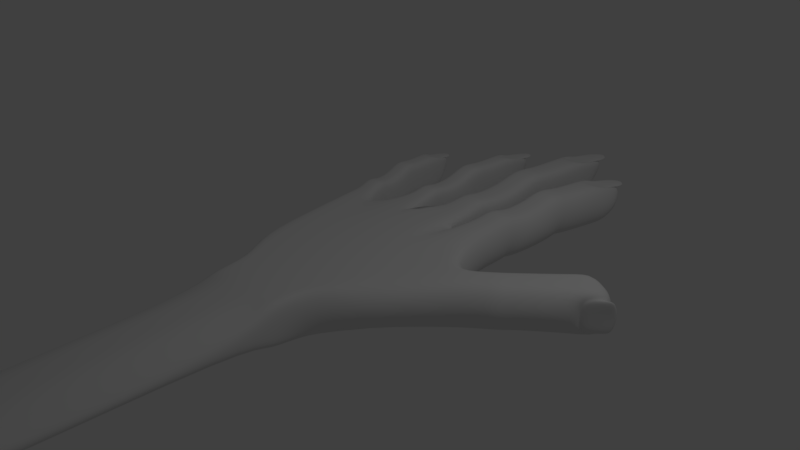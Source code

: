 # Source: mao.blend  (saved by Blender 2.79.0; exported with 4.5.12 LTS)
import bpy
from mathutils import Matrix  # noqa: F401  (used for matrix-valued properties, if any)

bpy.ops.wm.read_factory_settings(use_empty=True)
scene = bpy.context.scene
scene.name = 'Scene'

# ---- collections
col_collection_1 = bpy.data.collections.new('Collection 1'); scene.collection.children.link(col_collection_1)
col_collection_20 = bpy.data.collections.new('Collection 20'); scene.collection.children.link(col_collection_20)
col_collection_20.hide_render = True
col_collection_20.hide_viewport = True

# ---- materials (node trees are filled in below, after node groups)
mat_material = bpy.data.materials.new('Material')
mat_material.alpha_threshold = 0.0
mat_material.use_transparent_shadow = False
mat_material.roughness = 0.5
mat_material.line_color = (0.0, 0.0, 0.0, 1.0)

# ---- material node trees

# ---- world
world_world = bpy.data.worlds.new('World'); scene.world = world_world
world_world.color = (0.05088, 0.05088, 0.05088)
world_world.use_sun_shadow = False
world_world.sun_shadow_jitter_overblur = 0.0
world_world.cycles.sampling_method = 'MANUAL'

# ---- cameras
cam_camera = bpy.data.cameras.new('Camera')
cam_camera.clip_end = 100.0
cam_camera.lens = 35.0
cam_camera.sensor_width = 32.0
cam_camera.sensor_height = 18.0
cam_camera.ortho_scale = 7.314
cam_camera.dof.focus_distance = 0.0
cam_camera.dof.aperture_fstop = 128.0

# ---- lights
light_lamp = bpy.data.lights.new('Lamp', 'POINT')
light_lamp.transmission_factor = 0.0
light_lamp.cutoff_distance = 30.0
light_lamp.energy = 100.0
light_lamp.shadow_buffer_clip_start = 1.001
light_lamp.shadow_soft_size = 0.1
light_lamp.shadow_maximum_resolution = 0.006
light_lamp.use_absolute_resolution = True

# ---- meshes
me_cube = bpy.data.meshes.new('Cube')
me_cube.from_pydata([(0.9655, 0.9492, -0.3044), (1.0, -1.0, -0.3044), (-1.0, -1.0, -0.3044), (-1.265, 0.7055, -0.2658), (0.9655, 0.9492, 0.3044), (1.0, -1.0, 0.3044), (-1.0, -1.0, 0.3044), (-1.265, 0.7055, 0.2756), (0.5136, 0.9023, -0.3044), (-0.8036, 0.6626, -0.2658), (0.5, -1.0, -0.3044), (-5.96e-08, -1.0, -0.3044), (-0.5, -1.0, -0.3044), (0.5136, 0.9023, 0.3044), (-0.1774, 0.8233, 0.3044), (-0.8036, 0.6626, 0.2756), (0.5, -1.0, 0.3044), (-5.364e-07, -1.0, 0.3044), (-0.5, -1.0, 0.3044), (1.015, 1.511, -0.2425), (1.015, 1.511, 0.3663), (0.5919, 1.548, -0.2425), (0.5919, 1.548, 0.3663), (-1.265, 0.7055, 0.004906), (-1.0, -1.0, 0.0), (1.045, -1.162, 0.02081), (1.078, 0.9492, 0.0), (1.329, 0.07266, -0.2622), (1.648, -0.2927, -0.2622), (1.329, 0.07266, 0.3466), (1.648, -0.2927, 0.3466), (1.797, 0.4371, -0.25), (2.116, 0.07173, -0.25), (1.797, 0.4371, 0.3588), (2.116, 0.07173, 0.3588), (1.83, 0.4905, -0.2622), (2.255, 0.2561, -0.2622), (1.83, 0.4905, 0.3466), (2.255, 0.2561, 0.3466), (1.092, 2.396, -0.2482), (1.077, 2.22, 0.3239), (0.6693, 2.433, -0.2482), (0.6539, 2.257, 0.3239), (0.5873, 1.495, -0.286), (1.01, 1.458, -0.286), (0.9946, 1.282, 0.286), (0.5719, 1.319, 0.286), (1.021, 1.58, -0.286), (1.036, 1.756, 0.286), (0.6133, 1.793, 0.286), (0.5979, 1.617, -0.286), (1.098, 2.467, -0.2091), (1.098, 2.467, 0.3997), (0.6755, 2.504, -0.2091), (0.6755, 2.504, 0.3997), (1.108, 2.574, -0.2482), (1.123, 2.75, 0.3239), (0.6848, 2.611, -0.2482), (0.7002, 2.787, 0.3239), (1.168, 3.265, -0.3044), (1.103, 3.34, 0.2809), (0.7453, 3.302, -0.3044), (0.8224, 3.364, 0.2809), (1.059, 2.019, -0.286), (0.6363, 2.056, 0.286), (1.059, 2.019, 0.286), (0.6363, 2.056, -0.286), (1.186, 3.472, -0.3044), (1.135, 3.7, 0.1573), (0.7634, 3.509, -0.3044), (0.8538, 3.724, 0.1573), (0.5427, 0.9862, 0.0), (0.002005, 0.9595, 0.0), (1.127, 1.511, 0.06189), (0.5919, 1.548, 0.06189), (1.442, 0.07266, 0.04221), (1.693, -0.4544, 0.06302), (1.797, 0.4371, 0.05443), (2.161, -0.08996, 0.07524), (1.83, 0.4905, 0.04221), (2.3, 0.09442, 0.06302), (1.197, 2.308, 0.03786), (0.6616, 2.345, 0.03786), (0.5796, 1.407, 1.043e-06), (1.115, 1.37, 1.013e-06), (0.6056, 1.705, 1.103e-06), (1.141, 1.668, 1.132e-06), (1.211, 2.467, 0.09533), (0.6755, 2.504, 0.09533), (1.228, 2.662, 0.03786), (0.6925, 2.699, 0.03786), (1.281, 3.265, 1.937e-06), (0.7453, 3.302, 1.937e-06), (0.6363, 2.056, 1.103e-06), (1.172, 2.019, 1.103e-06), (1.324, 3.762, -0.08527), (0.7888, 3.799, -0.08527), (0.7541, 0.9677, -0.3044), (0.75, -1.0, -0.3044), (0.7541, 0.9677, 0.3044), (0.75, -1.0, 0.3044), (0.8033, 1.53, -0.2425), (0.8033, 1.53, 0.3663), (0.8807, 2.414, -0.2482), (0.8653, 2.238, 0.3239), (0.7832, 1.301, 0.286), (0.7986, 1.477, -0.286), (0.8247, 1.774, 0.286), (0.8093, 1.598, -0.286), (0.8869, 2.486, -0.2091), (0.8869, 2.486, 0.3997), (0.8962, 2.592, -0.2482), (0.9116, 2.768, 0.3239), (0.9567, 3.284, -0.3044), (0.9627, 3.352, 0.2809), (0.8477, 2.038, 0.286), (0.8477, 2.038, -0.286), (0.9889, 3.651, -0.3044), (0.9942, 3.712, 0.1573), (1.014, 3.941, -0.08527), (0.9567, 3.284, 0.3044), (0.7453, 3.302, 0.3044), (1.022, 4.026, 0.1338), (0.7962, 3.884, 0.1338), (1.168, 3.265, 0.3044), (1.219, 3.847, 0.1338), (0.9622, 3.346, 0.243), (0.9948, 3.718, 0.1952), (0.8218, 3.358, 0.243), (0.8544, 3.73, 0.1952), (1.102, 3.333, 0.243), (1.135, 3.706, 0.1952), (1.033, 4.153, 0.09145), (1.033, 4.16, 0.1293), (0.8784, 4.005, 0.09145), (1.159, 3.981, 0.09145), (0.879, 4.012, 0.1293), (1.16, 3.987, 0.1293), (1.719, 0.3858, 0.3504), (1.719, 0.3858, -0.2584), (1.938, -0.03939, -0.2584), (1.938, -0.03939, 0.3504), (1.983, -0.2011, 0.06683), (1.719, 0.3858, 0.04602), (2.392, 0.9952, -0.2372), (2.788, 0.7021, -0.1782), (2.392, 0.9952, 0.06723), (2.392, 0.9952, 0.3716), (2.788, 0.7021, 0.04221), (2.788, 0.7021, 0.2626), (2.595, 1.112, -0.1834), (3.057, 0.9162, 0.05188), (2.595, 1.165, 0.121), (2.595, 1.112, 0.4253), (3.023, 0.8573, -0.1782), (2.998, 0.8847, 0.2626), (2.792, 0.5045, 0.06302), (2.747, 0.6662, 0.3466), (2.747, 0.6662, -0.2622), (2.996, 1.033, 0.03962), (2.996, 0.9796, 0.344), (2.996, 0.9796, -0.2648), (1.0, -5.96e-08, -0.3044), (-1.162, 2.98e-07, -0.3044), (1.0, -5.364e-07, 0.3044), (-1.162, 1.192e-07, 0.3044), (0.5, -4.172e-07, 0.3044), (-1.49e-07, -1.788e-07, 0.3044), (-0.6055, 0.0, 0.3044), (0.5, 0.0, -0.3044), (5.96e-08, 1.192e-07, -0.3044), (-0.6055, 1.192e-07, -0.3044), (1.488, -0.11, -0.2622), (1.488, -0.11, 0.3466), (1.956, 0.2544, -0.25), (1.956, 0.2544, 0.3588), (2.042, 0.3733, -0.2622), (2.042, 0.3733, 0.3466), (-1.162, 1.788e-07, 0.0), (0.75, 0.0, -0.3044), (0.75, -4.768e-07, 0.3044), (1.829, 0.1732, 0.3504), (1.829, 0.1732, -0.2584), (2.588, 0.8489, -0.2622), (2.588, 0.8489, 0.3466), (2.866, 1.098, -0.2556), (2.866, 1.098, 0.3532), (2.866, 1.151, 0.04882), (-0.3835, 0.9556, -0.3044), (-0.25, -1.0, -0.3044), (-0.3835, 0.9556, 0.3044), (-0.25, -1.0, 0.3044), (-0.25, 1.192e-07, -0.3044), (-0.25, -8.941e-08, 0.3044), (0.25, -1.0, -0.3044), (0.2297, 0.9595, 0.3044), (0.25, -1.0, 0.3044), (0.25, 5.96e-08, -0.3044), (0.25, -2.98e-07, 0.3044), (-1.11, 0.7329, -0.2658), (-0.75, -1.0, -0.3044), (-1.11, 0.7329, 0.2756), (-0.75, -1.0, 0.3044), (-0.8646, 5.96e-08, 0.3044), (-0.8646, 2.086e-07, -0.3044), (0.4574, 1.648, -0.2425), (0.002005, 1.648, -0.2425), (0.4574, 0.9595, 0.0), (0.4574, 2.733, -0.2482), (0.4574, 2.517, 0.3239), (0.002005, 2.517, 0.3239), (0.002005, 1.583, -0.286), (0.4574, 1.583, -0.286), (0.002005, 1.368, 0.286), (0.4574, 1.733, -0.286), (0.4574, 1.948, 0.286), (0.002005, 1.948, 0.286), (0.4574, 2.82, -0.2091), (0.002005, 2.82, 0.3997), (0.4574, 2.951, -0.2482), (0.002005, 2.951, -0.2482), (0.4574, 3.798, -0.3044), (0.002005, 3.798, -0.3044), (0.4574, 2.271, -0.286), (0.002005, 2.271, 0.286), (0.4574, 4.052, -0.3044), (0.002005, 4.052, -0.3044), (0.002005, 1.648, 0.06189), (0.002005, 2.625, 0.03786), (0.4574, 1.476, 1.013e-06), (0.4574, 3.058, 0.03786), (0.002005, 3.058, 0.03786), (0.002005, 3.798, 1.937e-06), (0.002005, 2.271, 1.103e-06), (0.2297, 1.368, 0.286), (0.2297, 1.583, -0.286), (0.2297, 1.948, 0.286), (0.2297, 1.733, -0.286), (0.2297, 3.798, -0.3044), (0.2297, 2.271, -0.286), (0.002005, 3.798, 0.3044), (0.002005, 4.511, 0.1338), (0.2297, 4.331, 0.1952), (0.3809, 4.331, 0.1952), (0.2297, 4.872, 0.1293), (0.07853, 4.668, 0.09145), (0.3809, 4.668, 0.09145), (0.3809, 4.675, 0.1293), (-0.8036, 0.6626, 0.004906), (-0.1774, 0.8233, -0.3044), (-0.1774, 0.8233, 0.0), (0.2297, 0.9595, -0.3044), (0.4574, 1.648, 0.3663), (0.002005, 1.648, 0.3663), (0.002005, 2.733, -0.2482), (0.4574, 1.368, 0.286), (0.002005, 1.733, -0.286), (0.4574, 2.82, 0.3997), (0.002005, 2.82, -0.2091), (0.4574, 3.166, 0.3239), (0.002005, 3.166, 0.3239), (0.3809, 3.882, 0.2809), (0.07853, 3.882, 0.2809), (0.4574, 2.271, 0.286), (0.002005, 2.271, -0.286), (0.3809, 4.323, 0.1573), (0.07853, 4.323, 0.1573), (0.4574, 1.648, 0.06189), (0.4574, 2.625, 0.03786), (0.002005, 1.476, 1.043e-06), (0.002005, 1.84, 1.103e-06), (0.4574, 1.84, 1.132e-06), (0.4574, 2.82, 0.09533), (0.002005, 2.82, 0.09533), (0.4574, 3.798, 1.937e-06), (0.4574, 2.271, 1.103e-06), (0.4574, 4.407, -0.08527), (0.002005, 4.407, -0.08527), (0.2297, 1.648, -0.2425), (0.2297, 1.648, 0.3663), (0.2297, 2.733, -0.2482), (0.2297, 2.517, 0.3239), (0.2297, 2.82, -0.2091), (0.2297, 2.82, 0.3997), (0.2297, 2.951, -0.2482), (0.2297, 3.166, 0.3239), (0.2297, 3.882, 0.2809), (0.2297, 2.271, 0.286), (0.2297, 4.248, -0.3044), (0.2297, 4.323, 0.1573), (0.2297, 4.603, -0.08527), (0.2297, 3.798, 0.3044), (0.2297, 4.708, 0.1338), (0.4574, 3.798, 0.3044), (0.4574, 4.511, 0.1338), (0.2297, 3.874, 0.243), (0.07853, 3.874, 0.243), (0.07853, 4.331, 0.1952), (0.3809, 3.874, 0.243), (0.2297, 4.864, 0.09145), (0.07853, 4.675, 0.1293), (-1.027, 1.173, -0.2107), (-1.027, 1.173, 0.3306), (-1.338, 1.118, -0.2107), (-1.338, 1.118, 0.3306), (-1.142, 1.823, -0.2158), (-1.119, 1.693, 0.2929), (-1.452, 1.768, -0.2158), (-1.43, 1.639, 0.2929), (-1.331, 1.079, -0.2495), (-1.02, 1.134, -0.2495), (-0.9977, 1.005, 0.2593), (-1.308, 0.95, 0.2593), (-1.036, 1.223, -0.2495), (-1.059, 1.353, 0.2593), (-1.37, 1.298, 0.2593), (-1.347, 1.169, -0.2495), (-1.151, 1.875, -0.181), (-1.151, 1.875, 0.3604), (-1.462, 1.82, -0.181), (-1.462, 1.82, 0.3604), (-1.165, 1.953, -0.2158), (-1.188, 2.082, 0.2929), (-1.475, 1.898, -0.2158), (-1.498, 2.028, 0.2929), (-1.254, 2.461, -0.2658), (-1.315, 2.502, 0.2548), (-1.565, 2.406, -0.2658), (-1.522, 2.466, 0.2548), (-1.093, 1.546, -0.2495), (-1.404, 1.491, 0.2593), (-1.093, 1.546, 0.2593), (-1.404, 1.491, -0.2495), (-1.281, 2.613, -0.2658), (-1.362, 2.766, 0.1448), (-1.592, 2.558, -0.2658), (-1.568, 2.73, 0.1448), (-1.027, 1.173, 0.05995), (-1.338, 1.118, 0.05995), (-1.13, 1.758, 0.03857), (-1.441, 1.703, 0.03857), (-1.32, 1.015, 0.004907), (-1.009, 1.069, 0.004906), (-1.358, 1.233, 0.004907), (-1.048, 1.288, 0.004907), (-1.151, 1.875, 0.08968), (-1.462, 1.82, 0.08968), (-1.176, 2.018, 0.03857), (-1.487, 1.963, 0.03857), (-1.254, 2.461, 0.004907), (-1.565, 2.406, 0.004907), (-1.404, 1.491, 0.004907), (-1.093, 1.546, 0.004907), (-1.319, 2.826, -0.07093), (-1.629, 2.771, -0.07093), (-1.183, 1.145, -0.2107), (-1.183, 1.145, 0.3306), (-1.297, 1.795, -0.2158), (-1.274, 1.666, 0.2929), (-1.153, 0.9774, 0.2593), (-1.176, 1.107, -0.2495), (-1.214, 1.325, 0.2593), (-1.191, 1.196, -0.2495), (-1.306, 1.848, -0.181), (-1.306, 1.848, 0.3604), (-1.32, 1.926, -0.2158), (-1.343, 2.055, 0.2929), (-1.41, 2.434, -0.2658), (-1.419, 2.484, 0.2548), (-1.248, 1.519, 0.2593), (-1.248, 1.519, -0.2495), (-1.457, 2.703, -0.2658), (-1.465, 2.748, 0.1448), (-1.495, 2.916, -0.07093), (-1.41, 2.434, 0.2756), (-1.565, 2.406, 0.2756), (-1.506, 2.979, 0.1239), (-1.64, 2.834, 0.1239), (-1.254, 2.461, 0.2756), (-1.33, 2.888, 0.1239), (-1.418, 2.479, 0.2211), (-1.466, 2.753, 0.1785), (-1.521, 2.461, 0.2211), (-1.569, 2.735, 0.1785), (-1.315, 2.497, 0.2211), (-1.363, 2.771, 0.1785), (-1.522, 3.072, 0.08623), (-1.523, 3.077, 0.1199), (-1.605, 2.936, 0.08623), (-1.398, 2.973, 0.08623), (-1.605, 2.941, 0.1199), (-1.399, 2.977, 0.1199), (-0.2554, 1.513, -0.2425), (-0.2554, 1.513, 0.3663), (-0.5892, 1.478, -0.2425), (-0.5892, 1.478, 0.3663), (-0.3165, 2.363, -0.2482), (-0.3044, 2.194, 0.3239), (-0.6503, 2.328, -0.2482), (-0.6381, 2.159, 0.3239), (-0.5855, 1.427, -0.286), (-0.2518, 1.462, -0.286), (-0.2396, 1.293, 0.286), (-0.5733, 1.258, 0.286), (-0.2602, 1.579, -0.286), (-0.2723, 1.749, 0.286), (-0.6061, 1.713, 0.286), (-0.5939, 1.544, -0.286), (-0.3214, 2.432, -0.2091), (-0.3214, 2.432, 0.3997), (-0.6552, 2.396, -0.2091), (-0.6552, 2.396, 0.3997), (-0.3288, 2.534, -0.2482), (-0.341, 2.703, 0.3239), (-0.6625, 2.499, -0.2482), (-0.6747, 2.668, 0.3239), (-0.3766, 3.199, -0.3044), (-0.4374, 3.258, 0.2809), (-0.7103, 3.163, -0.3044), (-0.6589, 3.235, 0.2809), (-0.2905, 2.002, -0.286), (-0.6243, 1.966, 0.286), (-0.2905, 2.002, 0.286), (-0.6243, 1.966, -0.286), (-0.3908, 3.397, -0.3044), (-0.4622, 3.604, 0.1573), (-0.7246, 3.362, -0.3044), (-0.6838, 3.58, 0.1573), (-0.2554, 1.513, 0.06189), (-0.5892, 1.478, 0.06189), (-0.3104, 2.279, 0.03786), (-0.6442, 2.243, 0.03786), (-0.5794, 1.342, 1.043e-06), (-0.2457, 1.378, 1.013e-06), (-0.6, 1.628, 1.103e-06), (-0.2662, 1.664, 1.132e-06), (-0.3214, 2.432, 0.09533), (-0.6552, 2.396, 0.09533), (-0.3349, 2.619, 0.03786), (-0.6686, 2.583, 0.03786), (-0.3766, 3.199, 1.937e-06), (-0.7103, 3.163, 1.937e-06), (-0.6243, 1.966, 1.103e-06), (-0.2905, 2.002, 1.103e-06), (-0.4108, 3.675, -0.08527), (-0.7446, 3.64, -0.08527), (-0.4223, 1.495, -0.2425), (-0.4223, 1.495, 0.3663), (-0.4834, 2.346, -0.2482), (-0.4712, 2.176, 0.3239), (-0.4065, 1.276, 0.286), (-0.4186, 1.445, -0.286), (-0.4392, 1.731, 0.286), (-0.427, 1.562, -0.286), (-0.4883, 2.414, -0.2091), (-0.4883, 2.414, 0.3997), (-0.4957, 2.516, -0.2482), (-0.5078, 2.686, 0.3239), (-0.5434, 3.181, -0.3044), (-0.5481, 3.246, 0.2809), (-0.4574, 1.984, 0.286), (-0.4574, 1.984, -0.286), (-0.5688, 3.534, -0.3044), (-0.573, 3.592, 0.1573), (-0.5888, 3.812, -0.08527), (-0.5434, 3.181, 0.3044), (-0.7103, 3.163, 0.3044), (-0.5947, 3.894, 0.1338), (-0.7505, 3.722, 0.1338), (-0.3766, 3.199, 0.3044), (-0.4167, 3.758, 0.1338), (-0.5477, 3.24, 0.243), (-0.5734, 3.598, 0.1952), (-0.6585, 3.228, 0.243), (-0.6842, 3.586, 0.1952), (-0.4369, 3.252, 0.243), (-0.4626, 3.61, 0.1952), (-0.6035, 4.016, 0.09145), (-0.6039, 4.023, 0.1293), (-0.7032, 3.85, 0.09145), (-0.4816, 3.874, 0.09145), (-0.7036, 3.857, 0.1293), (-0.4821, 3.88, 0.1293), (3.032, 0.9436, 0.05191), (3.023, 0.8573, 0.2625), (2.814, 0.6747, -0.1782), (2.814, 0.6747, 0.2625), (2.814, 0.6747, 0.04218), (2.998, 0.8847, -0.1782), (3.085, 0.915, 0.2636), (3.059, 0.9424, 0.2636), (3.085, 0.915, -0.1772), (3.059, 0.9424, -0.1771), (3.093, 1.001, 0.05292), (3.119, 0.9739, 0.05288), (-0.4465, -1.441, -0.3044), (-0.5953, -1.441, -0.3044), (0.6404, -1.603, 0.02081), (0.5953, -1.441, 0.3044), (-0.5953, -1.441, -1.538e-07), (-0.5953, -1.441, 0.3044), (-0.4465, -1.441, 0.3044), (0.4465, -1.441, -0.3044), (0.2977, -1.441, -0.3044), (0.1488, -1.441, -0.3044), (-2.701e-07, -1.441, -0.3044), (-0.1488, -1.441, -0.3044), (-0.2977, -1.441, -0.3044), (0.4465, -1.441, 0.3044), (0.2977, -1.441, 0.3044), (0.1488, -1.441, 0.3044), (-5.54e-07, -1.441, 0.3044), (-0.1488, -1.441, 0.3044), (-0.2977, -1.441, 0.3044), (-0.4465, -2.249, 0.1749), (-0.5953, -2.249, 0.07779), (-0.6314, -2.249, -3.121e-07), (0.5953, -1.441, -0.3044), (0.5953, -2.249, 0.06486), (0.6314, -2.249, -3.121e-07), (-0.5953, -2.249, -0.07779), (-0.4465, -2.249, -0.1749), (-0.4465, -1.997, -0.3044), (-0.5953, -1.997, -0.3044), (0.5953, -1.997, -2.627e-07), (0.5953, -1.997, 0.3044), (-0.5953, -1.997, -2.627e-07), (-0.5953, -1.997, 0.3044), (-0.4465, -1.997, 0.3044), (0.4465, -1.997, -0.3044), (0.2977, -1.997, -0.3044), (0.1488, -1.997, -0.3044), (-4.372e-07, -1.997, -0.3044), (-0.1488, -1.993, -0.313), (-0.2977, -1.997, -0.3044), (0.4465, -1.997, 0.3044), (0.2977, -1.997, 0.3044), (0.1488, -1.997, 0.3044), (-7.211e-07, -1.997, 0.3044), (-0.1488, -1.997, 0.3044), (-0.2977, -1.997, 0.3044), (0.5953, -1.997, -0.3044), (0.4465, -2.249, -0.1727), (0.2977, -2.249, -0.2524), (0.1488, -2.249, -0.274), (-5.297e-07, -2.249, -0.2684), (-0.1488, -2.249, -0.257), (-0.2977, -2.249, -0.2431), (0.4465, -2.249, 0.1727), (0.2977, -2.249, 0.2524), (0.1488, -2.249, 0.274), (-7.8e-07, -2.249, 0.2684), (-0.1488, -2.253, 0.2656), (-0.2977, -2.249, 0.2431), (0.5953, -2.249, -0.06486), (0.6316, -5.554, -0.003054), (0.5955, -5.554, 0.06181), (-0.4464, -5.554, -0.1779), (-0.5952, -5.554, -0.08084), (-0.6313, -5.554, -0.003054), (-0.5952, -5.554, 0.07473), (-0.4464, -5.554, 0.1718), (0.4466, -5.554, -0.1757), (0.2978, -5.554, -0.2554), (0.149, -5.554, -0.277), (0.0001305, -5.554, -0.2714), (-0.1487, -5.554, -0.26), (-0.2975, -5.554, -0.2462), (0.4466, -5.554, 0.1696), (0.2978, -5.554, 0.2493), (0.149, -5.554, 0.2709), (0.0001303, -5.554, 0.2653), (-0.1487, -5.558, 0.2625), (-0.2975, -5.554, 0.2401), (0.2978, -5.554, -0.003054), (0.0001304, -5.554, -0.003054), (-0.2975, -5.554, -0.003054), (0.5955, -5.554, -0.06792), (-0.1487, -5.554, -0.003054), (0.149, -5.554, -0.003054), (0.4466, -5.554, -0.003054), (-0.4464, -5.554, -0.003054)], [], [(204, 200, 2, 163), (203, 165, 6, 202), (164, 5, 30, 173), (189, 11, 505, 506), (178, 165, 7, 23), (106, 43, 21, 101), (124, 91, 95, 125), (10, 98, 502, 503), (196, 17, 511, 510), (16, 196, 510, 509), (180, 166, 16, 100), (198, 167, 17, 196), (193, 168, 18, 191), (179, 98, 10, 169), (197, 194, 11, 170), (192, 189, 12, 171), (94, 63, 39, 81), (84, 44, 19, 73), (83, 46, 22, 74), (105, 45, 20, 102), (48, 86, 94, 65), (122, 119, 96, 123), (143, 138, 33, 77), (25, 1, 28, 76), (26, 4, 29, 75), (162, 0, 27, 172), (78, 32, 36, 80), (142, 140, 32, 78), (182, 139, 31, 174), (181, 141, 34, 175), (79, 37, 147, 146), (174, 31, 35, 176), (175, 34, 38, 177), (77, 33, 37, 79), (104, 40, 52, 110), (93, 64, 42, 82), (116, 66, 41, 103), (115, 65, 40, 104), (99, 4, 45, 105), (71, 13, 46, 83), (26, 0, 44, 84), (97, 8, 43, 106), (102, 20, 48, 107), (101, 21, 50, 108), (74, 22, 49, 85), (73, 19, 47, 86), (110, 52, 56, 112), (81, 39, 51, 87), (82, 42, 54, 88), (103, 41, 53, 109), (89, 55, 59, 91), (87, 51, 55, 89), (88, 54, 58, 90), (109, 53, 57, 111), (92, 121, 123, 96), (90, 58, 121, 92), (111, 57, 61, 113), (112, 56, 124, 120), (107, 48, 65, 115), (108, 50, 66, 116), (85, 49, 64, 93), (86, 47, 63, 94), (119, 117, 69, 96), (113, 61, 69, 117), (60, 68, 131, 130), (91, 59, 67, 95), (50, 85, 93, 66), (57, 90, 92, 61), (61, 92, 96, 69), (53, 88, 90, 57), (52, 87, 89, 56), (56, 89, 91, 124), (41, 82, 88, 53), (40, 81, 87, 52), (20, 73, 86, 48), (21, 74, 85, 50), (4, 26, 84, 45), (8, 71, 83, 43), (66, 93, 82, 41), (31, 77, 79, 35), (177, 38, 157, 184), (141, 142, 78, 34), (34, 78, 80, 38), (0, 26, 75, 27), (5, 25, 76, 30), (139, 143, 77, 31), (43, 83, 74, 21), (45, 84, 73, 20), (65, 94, 81, 40), (6, 24, 499, 500), (100, 16, 509, 508), (24, 2, 496, 499), (163, 178, 23, 3), (194, 10, 503, 504), (25, 5, 498, 497), (129, 127, 133, 136), (59, 113, 117, 67), (95, 67, 117, 119), (47, 108, 116, 63), (49, 107, 115, 64), (58, 112, 120, 121), (55, 111, 113, 59), (51, 109, 111, 55), (39, 103, 109, 51), (54, 110, 112, 58), (19, 101, 108, 47), (22, 102, 107, 49), (0, 97, 106, 44), (13, 99, 105, 46), (64, 115, 104, 42), (63, 116, 103, 39), (42, 104, 110, 54), (125, 95, 119, 122), (46, 105, 102, 22), (162, 1, 98, 179), (164, 180, 100, 5), (18, 202, 501, 513), (44, 106, 101, 19), (114, 62, 121, 120), (70, 118, 122, 123), (62, 70, 123, 121), (68, 60, 124, 125), (60, 114, 120, 124), (118, 68, 125, 122), (126, 130, 131, 127), (128, 126, 127, 129), (68, 118, 132, 135), (114, 60, 130, 126), (70, 62, 128, 129), (62, 114, 126, 128), (135, 132, 133, 137), (132, 134, 136, 133), (118, 70, 134, 132), (70, 129, 136, 134), (131, 68, 135, 137), (127, 131, 137, 133), (27, 75, 143, 139), (30, 76, 142, 141), (173, 30, 141, 181), (172, 27, 139, 182), (76, 28, 140, 142), (75, 29, 138, 143), (149, 148, 487, 486), (183, 144, 150, 185), (80, 36, 158, 156), (38, 80, 156, 157), (176, 35, 144, 183), (35, 79, 146, 144), (187, 186, 160, 159), (185, 187, 159, 161), (184, 157, 160, 186), (146, 147, 153, 152), (144, 146, 152, 150), (155, 484, 489, 490), (148, 149, 157, 156), (145, 148, 156, 158), (155, 483, 159, 160), (483, 488, 161, 159), (488, 145, 158, 161), (149, 155, 160, 157), (147, 184, 186, 153), (150, 152, 187, 185), (152, 153, 186, 187), (36, 176, 183, 158), (158, 183, 185, 161), (28, 172, 182, 140), (29, 173, 181, 138), (4, 99, 180, 164), (0, 162, 179, 97), (2, 24, 178, 163), (37, 177, 184, 147), (33, 175, 177, 37), (32, 174, 176, 36), (138, 181, 175, 33), (140, 182, 174, 32), (1, 162, 172, 28), (188, 192, 171, 9), (251, 197, 170, 249), (97, 179, 169, 8), (190, 15, 168, 193), (195, 14, 167, 198), (99, 13, 166, 180), (24, 6, 165, 178), (4, 164, 173, 29), (201, 7, 165, 203), (199, 204, 163, 3), (14, 190, 193, 167), (249, 170, 192, 188), (2, 200, 495, 496), (170, 11, 189, 192), (167, 193, 191, 17), (202, 6, 500, 501), (13, 195, 198, 166), (8, 169, 197, 251), (5, 100, 508, 498), (169, 10, 194, 197), (166, 198, 196, 16), (1, 25, 497, 517), (9, 171, 204, 199), (15, 201, 203, 168), (17, 191, 512, 511), (200, 12, 507, 495), (168, 203, 202, 18), (171, 12, 200, 204), (235, 211, 206, 278), (275, 223, 208, 268), (229, 212, 205, 267), (269, 213, 253, 227), (234, 255, 252, 279), (215, 271, 275, 263), (292, 290, 277, 241), (281, 209, 257, 283), (233, 224, 210, 228), (239, 264, 254, 280), (287, 263, 209, 281), (195, 13, 255, 234), (72, 14, 213, 269), (207, 8, 212, 229), (251, 249, 211, 235), (279, 252, 215, 236), (278, 206, 256, 237), (227, 253, 216, 270), (267, 205, 214, 271), (268, 208, 217, 272), (228, 210, 218, 273), (230, 219, 221, 274), (272, 217, 219, 230), (273, 218, 260, 231), (282, 258, 220, 284), (232, 240, 241, 277), (231, 260, 240, 232), (284, 220, 222, 238), (236, 215, 263, 287), (237, 256, 264, 239), (270, 216, 224, 233), (271, 214, 223, 275), (290, 288, 226, 277), (238, 222, 226, 288), (261, 265, 243, 298), (274, 221, 225, 276), (256, 270, 233, 264), (220, 231, 232, 222), (222, 232, 277, 226), (258, 273, 231, 220), (257, 272, 230, 259), (259, 230, 274, 293), (254, 228, 273, 258), (209, 268, 272, 257), (252, 267, 271, 215), (206, 227, 270, 256), (13, 207, 229, 255), (249, 72, 269, 211), (264, 233, 228, 254), (211, 269, 227, 206), (255, 229, 267, 252), (263, 275, 268, 209), (297, 242, 244, 300), (221, 238, 288, 225), (276, 225, 288, 290), (214, 237, 239, 223), (216, 236, 287, 224), (260, 285, 291, 240), (219, 284, 238, 221), (217, 282, 284, 219), (208, 280, 282, 217), (218, 283, 285, 260), (205, 278, 237, 214), (253, 279, 236, 216), (8, 251, 235, 212), (14, 195, 234, 213), (224, 287, 281, 210), (223, 239, 280, 208), (210, 281, 283, 218), (213, 234, 279, 253), (212, 235, 278, 205), (286, 262, 240, 291), (266, 289, 292, 241), (262, 266, 241, 240), (295, 298, 243, 242), (296, 295, 242, 297), (265, 289, 299, 246), (246, 299, 244, 247), (299, 245, 300, 244), (289, 266, 245, 299), (266, 297, 300, 245), (243, 265, 246, 247), (242, 243, 247, 244), (293, 274, 276, 294), (250, 14, 213, 269), (283, 257, 259, 285), (280, 254, 258, 282), (285, 259, 293, 291), (249, 250, 269, 211), (294, 276, 290, 292), (265, 261, 293, 294), (261, 286, 291, 293), (289, 265, 294, 292), (286, 261, 298, 295), (266, 262, 296, 297), (262, 286, 295, 296), (360, 309, 303, 355), (378, 349, 353, 379), (352, 329, 305, 339), (342, 310, 301, 337), (341, 312, 304, 338), (359, 311, 302, 356), (314, 344, 352, 331), (376, 373, 354, 377), (358, 306, 318, 364), (351, 330, 308, 340), (370, 332, 307, 357), (369, 331, 306, 358), (201, 15, 311, 359), (23, 7, 312, 341), (199, 3, 309, 360), (356, 302, 314, 361), (355, 303, 316, 362), (338, 304, 315, 343), (337, 301, 313, 344), (364, 318, 322, 366), (339, 305, 317, 345), (340, 308, 320, 346), (357, 307, 319, 363), (347, 321, 325, 349), (345, 317, 321, 347), (346, 320, 324, 348), (363, 319, 323, 365), (350, 375, 377, 354), (348, 324, 375, 350), (365, 323, 327, 367), (366, 322, 378, 374), (361, 314, 331, 369), (362, 316, 332, 370), (343, 315, 330, 351), (344, 313, 329, 352), (373, 371, 335, 354), (367, 327, 335, 371), (326, 334, 385, 384), (349, 325, 333, 353), (316, 343, 351, 332), (323, 348, 350, 327), (327, 350, 354, 335), (319, 346, 348, 323), (318, 345, 347, 322), (322, 347, 349, 378), (307, 340, 346, 319), (306, 339, 345, 318), (302, 337, 344, 314), (303, 338, 343, 316), (3, 23, 341, 309), (332, 351, 340, 307), (309, 341, 338, 303), (311, 342, 337, 302), (331, 352, 339, 306), (383, 381, 387, 390), (325, 367, 371, 333), (353, 333, 371, 373), (313, 362, 370, 329), (315, 361, 369, 330), (324, 366, 374, 375), (321, 365, 367, 325), (317, 363, 365, 321), (305, 357, 363, 317), (320, 364, 366, 324), (301, 355, 362, 313), (304, 356, 361, 315), (9, 199, 360, 310), (7, 201, 359, 312), (330, 369, 358, 308), (329, 370, 357, 305), (308, 358, 364, 320), (379, 353, 373, 376), (312, 359, 356, 304), (310, 360, 355, 301), (368, 328, 375, 374), (336, 372, 376, 377), (328, 336, 377, 375), (334, 326, 378, 379), (326, 368, 374, 378), (372, 334, 379, 376), (380, 384, 385, 381), (382, 380, 381, 383), (334, 372, 386, 389), (368, 326, 384, 380), (336, 328, 382, 383), (328, 368, 380, 382), (389, 386, 387, 391), (386, 388, 390, 387), (372, 336, 388, 386), (336, 383, 390, 388), (385, 334, 389, 391), (381, 385, 391, 387), (342, 248, 9, 310), (311, 15, 248, 342), (451, 400, 394, 446), (469, 440, 444, 470), (443, 420, 396, 430), (433, 401, 392, 428), (432, 403, 395, 429), (450, 402, 393, 447), (405, 435, 443, 422), (467, 464, 445, 468), (449, 397, 409, 455), (442, 421, 399, 431), (461, 423, 398, 448), (460, 422, 397, 449), (190, 14, 402, 450), (248, 15, 403, 432), (188, 9, 400, 451), (447, 393, 405, 452), (446, 394, 407, 453), (429, 395, 406, 434), (428, 392, 404, 435), (455, 409, 413, 457), (430, 396, 408, 436), (431, 399, 411, 437), (448, 398, 410, 454), (438, 412, 416, 440), (436, 408, 412, 438), (437, 411, 415, 439), (454, 410, 414, 456), (441, 466, 468, 445), (439, 415, 466, 441), (456, 414, 418, 458), (457, 413, 469, 465), (452, 405, 422, 460), (453, 407, 423, 461), (434, 406, 421, 442), (435, 404, 420, 443), (464, 462, 426, 445), (458, 418, 426, 462), (417, 425, 476, 475), (440, 416, 424, 444), (407, 434, 442, 423), (414, 439, 441, 418), (418, 441, 445, 426), (410, 437, 439, 414), (409, 436, 438, 413), (413, 438, 440, 469), (398, 431, 437, 410), (397, 430, 436, 409), (393, 428, 435, 405), (394, 429, 434, 407), (9, 248, 432, 400), (423, 442, 431, 398), (400, 432, 429, 394), (402, 433, 428, 393), (422, 443, 430, 397), (474, 472, 478, 481), (416, 458, 462, 424), (444, 424, 462, 464), (404, 453, 461, 420), (406, 452, 460, 421), (415, 457, 465, 466), (412, 456, 458, 416), (408, 454, 456, 412), (396, 448, 454, 408), (411, 455, 457, 415), (392, 446, 453, 404), (395, 447, 452, 406), (249, 188, 451, 401), (15, 190, 450, 403), (421, 460, 449, 399), (420, 461, 448, 396), (399, 449, 455, 411), (470, 444, 464, 467), (403, 450, 447, 395), (401, 451, 446, 392), (459, 419, 466, 465), (427, 463, 467, 468), (419, 427, 468, 466), (425, 417, 469, 470), (417, 459, 465, 469), (463, 425, 470, 467), (471, 475, 476, 472), (473, 471, 472, 474), (425, 463, 477, 480), (459, 417, 475, 471), (427, 419, 473, 474), (419, 459, 471, 473), (480, 477, 478, 482), (477, 479, 481, 478), (463, 427, 479, 477), (427, 474, 481, 479), (476, 425, 480, 482), (472, 476, 482, 478), (433, 250, 249, 401), (402, 14, 250, 433), (145, 488, 154, 485), (488, 483, 493, 492), (148, 145, 485, 487), (155, 149, 486, 484), (486, 487, 151, 484), (487, 485, 154, 151), (493, 490, 489, 494), (492, 493, 494, 491), (484, 151, 494, 489), (154, 488, 492, 491), (483, 155, 490, 493), (151, 154, 491, 494), (498, 508, 535, 525), (510, 511, 538, 537), (517, 497, 524, 541), (496, 495, 522, 523), (495, 507, 534, 522), (502, 517, 541, 529), (508, 509, 536, 535), (499, 496, 523, 526), (507, 506, 533, 534), (511, 512, 539, 538), (505, 504, 531, 532), (506, 505, 532, 533), (503, 502, 529, 530), (509, 510, 537, 536), (501, 500, 527, 528), (504, 503, 530, 531), (191, 18, 513, 512), (11, 194, 504, 505), (98, 1, 517, 502), (12, 189, 506, 507), (527, 526, 516, 515), (539, 540, 553, 552), (524, 525, 518, 519), (540, 528, 514, 553), (525, 535, 548, 518), (537, 538, 551, 550), (541, 524, 519, 554), (523, 522, 521, 520), (522, 534, 547, 521), (529, 541, 554, 542), (535, 536, 549, 548), (526, 523, 520, 516), (534, 533, 546, 547), (538, 539, 552, 551), (532, 531, 544, 545), (533, 532, 545, 546), (513, 501, 528, 540), (497, 498, 525, 524), (512, 513, 540, 539), (500, 499, 526, 527), (552, 553, 573, 572), (553, 514, 561, 573), (518, 548, 568, 556), (550, 551, 571, 570), (554, 519, 555, 577), (521, 547, 567, 557), (542, 554, 577, 562), (548, 549, 569, 568), (516, 520, 558, 559), (547, 546, 566, 567), (551, 552, 572, 571), (545, 544, 564, 565), (520, 521, 557, 558), (546, 545, 565, 566), (543, 542, 562, 563), (519, 518, 556, 555), (531, 530, 543, 544), (528, 527, 515, 514), (536, 537, 550, 549), (530, 529, 542, 543), (581, 561, 560, 559), (580, 568, 569, 574), (579, 570, 571, 575), (578, 572, 573, 576), (566, 578, 576, 567), (564, 579, 575, 565), (562, 580, 574, 563), (557, 581, 559, 558), (577, 555, 580, 562), (555, 556, 568, 580), (565, 575, 578, 566), (575, 571, 572, 578), (563, 574, 579, 564), (574, 569, 570, 579), (567, 576, 581, 557), (576, 573, 561, 581), (515, 516, 559, 560), (544, 543, 563, 564), (514, 515, 560, 561), (549, 550, 570, 569)])
me_cube.polygons.foreach_set('use_smooth', [True] * 580)
me_cube.materials.append(mat_material)
me_cube.use_remesh_preserve_volume = False
me_cube.use_remesh_preserve_attributes = False
me_cube.use_mirror_vertex_groups = False
me_cube.update()
me_cube_002 = bpy.data.meshes.new('Cube.002')
me_cube_002.from_pydata([(0.9655, 0.9492, -0.3044), (1.0, -1.0, -0.3044), (-1.0, -1.0, -0.3044), (-1.265, 0.7055, -0.2658), (0.9655, 0.9492, 0.3044), (1.0, -1.0, 0.3044), (-1.0, -1.0, 0.3044), (-1.265, 0.7055, 0.2756), (0.5136, 0.9023, -0.3044), (-0.8036, 0.6626, -0.2658), (0.5, -1.0, -0.3044), (-5.96e-08, -1.0, -0.3044), (-0.5, -1.0, -0.3044), (0.5136, 0.9023, 0.3044), (-0.1774, 0.8233, 0.3044), (-0.8036, 0.6626, 0.2756), (0.5, -1.0, 0.3044), (-5.364e-07, -1.0, 0.3044), (-0.5, -1.0, 0.3044), (1.015, 1.511, -0.2425), (1.015, 1.511, 0.3663), (0.5919, 1.548, -0.2425), (0.5919, 1.548, 0.3663), (-1.265, 0.7055, 0.004906), (-1.0, -1.0, 0.0), (1.045, -1.162, 0.02081), (1.078, 0.9492, 0.0), (1.329, 0.07266, -0.2622), (1.648, -0.2927, -0.2622), (1.329, 0.07266, 0.3466), (1.648, -0.2927, 0.3466), (1.797, 0.4371, -0.25), (2.116, 0.07173, -0.25), (1.797, 0.4371, 0.3588), (2.116, 0.07173, 0.3588), (1.83, 0.4905, -0.2622), (2.255, 0.2561, -0.2622), (1.83, 0.4905, 0.3466), (2.255, 0.2561, 0.3466), (1.092, 2.396, -0.2482), (1.077, 2.22, 0.3239), (0.6693, 2.433, -0.2482), (0.6539, 2.257, 0.3239), (0.5873, 1.495, -0.286), (1.01, 1.458, -0.286), (0.9946, 1.282, 0.286), (0.5719, 1.319, 0.286), (1.021, 1.58, -0.286), (1.036, 1.756, 0.286), (0.6133, 1.793, 0.286), (0.5979, 1.617, -0.286), (1.098, 2.467, -0.2091), (1.098, 2.467, 0.3997), (0.6755, 2.504, -0.2091), (0.6755, 2.504, 0.3997), (1.108, 2.574, -0.2482), (1.123, 2.75, 0.3239), (0.6848, 2.611, -0.2482), (0.7002, 2.787, 0.3239), (1.168, 3.265, -0.3044), (1.103, 3.34, 0.2809), (0.7453, 3.302, -0.3044), (0.8224, 3.364, 0.2809), (1.059, 2.019, -0.286), (0.6363, 2.056, 0.286), (1.059, 2.019, 0.286), (0.6363, 2.056, -0.286), (1.186, 3.472, -0.3044), (1.135, 3.7, 0.1573), (0.7634, 3.509, -0.3044), (0.8538, 3.724, 0.1573), (0.5427, 0.9862, 0.0), (0.002005, 0.9595, 0.0), (1.127, 1.511, 0.06189), (0.5919, 1.548, 0.06189), (1.442, 0.07266, 0.04221), (1.693, -0.4544, 0.06302), (1.797, 0.4371, 0.05443), (2.161, -0.08996, 0.07524), (1.83, 0.4905, 0.04221), (2.3, 0.09442, 0.06302), (1.197, 2.308, 0.03786), (0.6616, 2.345, 0.03786), (0.5796, 1.407, 1.043e-06), (1.115, 1.37, 1.013e-06), (0.6056, 1.705, 1.103e-06), (1.141, 1.668, 1.132e-06), (1.211, 2.467, 0.09533), (0.6755, 2.504, 0.09533), (1.228, 2.662, 0.03786), (0.6925, 2.699, 0.03786), (1.281, 3.265, 1.937e-06), (0.7453, 3.302, 1.937e-06), (0.6363, 2.056, 1.103e-06), (1.172, 2.019, 1.103e-06), (1.324, 3.762, -0.08527), (0.7888, 3.799, -0.08527), (0.7541, 0.9677, -0.3044), (0.75, -1.0, -0.3044), (0.7541, 0.9677, 0.3044), (0.75, -1.0, 0.3044), (0.8033, 1.53, -0.2425), (0.8033, 1.53, 0.3663), (0.8807, 2.414, -0.2482), (0.8653, 2.238, 0.3239), (0.7832, 1.301, 0.286), (0.7986, 1.477, -0.286), (0.8247, 1.774, 0.286), (0.8093, 1.598, -0.286), (0.8869, 2.486, -0.2091), (0.8869, 2.486, 0.3997), (0.8962, 2.592, -0.2482), (0.9116, 2.768, 0.3239), (0.9567, 3.284, -0.3044), (0.9627, 3.352, 0.2809), (0.8477, 2.038, 0.286), (0.8477, 2.038, -0.286), (0.9889, 3.651, -0.3044), (0.9942, 3.712, 0.1573), (1.014, 3.941, -0.08527), (0.9567, 3.284, 0.3044), (0.7453, 3.302, 0.3044), (1.022, 4.026, 0.1338), (0.7962, 3.884, 0.1338), (1.168, 3.265, 0.3044), (1.219, 3.847, 0.1338), (0.9622, 3.346, 0.243), (0.9948, 3.718, 0.1952), (0.8218, 3.358, 0.243), (0.8544, 3.73, 0.1952), (1.102, 3.333, 0.243), (1.135, 3.706, 0.1952), (1.033, 4.153, 0.09145), (1.033, 4.16, 0.1293), (0.8784, 4.005, 0.09145), (1.159, 3.981, 0.09145), (0.879, 4.012, 0.1293), (1.16, 3.987, 0.1293), (1.719, 0.3858, 0.3504), (1.719, 0.3858, -0.2584), (1.938, -0.03939, -0.2584), (1.938, -0.03939, 0.3504), (1.983, -0.2011, 0.06683), (1.719, 0.3858, 0.04602), (2.392, 0.9952, -0.2372), (2.788, 0.7021, -0.1782), (2.392, 0.9952, 0.06723), (2.392, 0.9952, 0.3716), (2.788, 0.7021, 0.04221), (2.788, 0.7021, 0.2626), (2.595, 1.112, -0.1834), (3.057, 0.9162, 0.05188), (2.595, 1.165, 0.121), (2.595, 1.112, 0.4253), (3.023, 0.8573, -0.1782), (2.998, 0.8847, 0.2626), (2.792, 0.5045, 0.06302), (2.747, 0.6662, 0.3466), (2.747, 0.6662, -0.2622), (2.996, 1.033, 0.03962), (2.996, 0.9796, 0.344), (2.996, 0.9796, -0.2648), (1.0, -5.96e-08, -0.3044), (-1.162, 2.98e-07, -0.3044), (1.0, -5.364e-07, 0.3044), (-1.162, 1.192e-07, 0.3044), (0.5, -4.172e-07, 0.3044), (-1.49e-07, -1.788e-07, 0.3044), (-0.6055, 0.0, 0.3044), (0.5, 0.0, -0.3044), (5.96e-08, 1.192e-07, -0.3044), (-0.6055, 1.192e-07, -0.3044), (1.488, -0.11, -0.2622), (1.488, -0.11, 0.3466), (1.956, 0.2544, -0.25), (1.956, 0.2544, 0.3588), (2.042, 0.3733, -0.2622), (2.042, 0.3733, 0.3466), (-1.162, 1.788e-07, 0.0), (0.75, 0.0, -0.3044), (0.75, -4.768e-07, 0.3044), (1.829, 0.1732, 0.3504), (1.829, 0.1732, -0.2584), (2.588, 0.8489, -0.2622), (2.588, 0.8489, 0.3466), (2.866, 1.098, -0.2556), (2.866, 1.098, 0.3532), (2.866, 1.151, 0.04882), (-0.3835, 0.9556, -0.3044), (-0.25, -1.0, -0.3044), (-0.3835, 0.9556, 0.3044), (-0.25, -1.0, 0.3044), (-0.25, 1.192e-07, -0.3044), (-0.25, -8.941e-08, 0.3044), (0.25, -1.0, -0.3044), (0.2297, 0.9595, 0.3044), (0.25, -1.0, 0.3044), (0.25, 5.96e-08, -0.3044), (0.25, -2.98e-07, 0.3044), (-1.11, 0.7329, -0.2658), (-0.75, -1.0, -0.3044), (-1.11, 0.7329, 0.2756), (-0.75, -1.0, 0.3044), (-0.8646, 5.96e-08, 0.3044), (-0.8646, 2.086e-07, -0.3044), (0.4574, 1.648, -0.2425), (0.002005, 1.648, -0.2425), (0.4574, 0.9595, 0.0), (0.4574, 2.733, -0.2482), (0.4574, 2.517, 0.3239), (0.002005, 2.517, 0.3239), (0.002005, 1.583, -0.286), (0.4574, 1.583, -0.286), (0.002005, 1.368, 0.286), (0.4574, 1.733, -0.286), (0.4574, 1.948, 0.286), (0.002005, 1.948, 0.286), (0.4574, 2.82, -0.2091), (0.002005, 2.82, 0.3997), (0.4574, 2.951, -0.2482), (0.002005, 2.951, -0.2482), (0.4574, 3.798, -0.3044), (0.002005, 3.798, -0.3044), (0.4574, 2.271, -0.286), (0.002005, 2.271, 0.286), (0.4574, 4.052, -0.3044), (0.002005, 4.052, -0.3044), (0.002005, 1.648, 0.06189), (0.002005, 2.625, 0.03786), (0.4574, 1.476, 1.013e-06), (0.4574, 3.058, 0.03786), (0.002005, 3.058, 0.03786), (0.002005, 3.798, 1.937e-06), (0.002005, 2.271, 1.103e-06), (0.2297, 1.368, 0.286), (0.2297, 1.583, -0.286), (0.2297, 1.948, 0.286), (0.2297, 1.733, -0.286), (0.2297, 3.798, -0.3044), (0.2297, 2.271, -0.286), (0.002005, 3.798, 0.3044), (0.002005, 4.511, 0.1338), (0.2297, 4.331, 0.1952), (0.3809, 4.331, 0.1952), (0.2297, 4.872, 0.1293), (0.07853, 4.668, 0.09145), (0.3809, 4.668, 0.09145), (0.3809, 4.675, 0.1293), (-0.8036, 0.6626, 0.004906), (-0.1774, 0.8233, -0.3044), (-0.1774, 0.8233, 0.0), (0.2297, 0.9595, -0.3044), (0.4574, 1.648, 0.3663), (0.002005, 1.648, 0.3663), (0.002005, 2.733, -0.2482), (0.4574, 1.368, 0.286), (0.002005, 1.733, -0.286), (0.4574, 2.82, 0.3997), (0.002005, 2.82, -0.2091), (0.4574, 3.166, 0.3239), (0.002005, 3.166, 0.3239), (0.3809, 3.882, 0.2809), (0.07853, 3.882, 0.2809), (0.4574, 2.271, 0.286), (0.002005, 2.271, -0.286), (0.3809, 4.323, 0.1573), (0.07853, 4.323, 0.1573), (0.4574, 1.648, 0.06189), (0.4574, 2.625, 0.03786), (0.002005, 1.476, 1.043e-06), (0.002005, 1.84, 1.103e-06), (0.4574, 1.84, 1.132e-06), (0.4574, 2.82, 0.09533), (0.002005, 2.82, 0.09533), (0.4574, 3.798, 1.937e-06), (0.4574, 2.271, 1.103e-06), (0.4574, 4.407, -0.08527), (0.002005, 4.407, -0.08527), (0.2297, 1.648, -0.2425), (0.2297, 1.648, 0.3663), (0.2297, 2.733, -0.2482), (0.2297, 2.517, 0.3239), (0.2297, 2.82, -0.2091), (0.2297, 2.82, 0.3997), (0.2297, 2.951, -0.2482), (0.2297, 3.166, 0.3239), (0.2297, 3.882, 0.2809), (0.2297, 2.271, 0.286), (0.2297, 4.248, -0.3044), (0.2297, 4.323, 0.1573), (0.2297, 4.603, -0.08527), (0.2297, 3.798, 0.3044), (0.2297, 4.708, 0.1338), (0.4574, 3.798, 0.3044), (0.4574, 4.511, 0.1338), (0.2297, 3.874, 0.243), (0.07853, 3.874, 0.243), (0.07853, 4.331, 0.1952), (0.3809, 3.874, 0.243), (0.2297, 4.864, 0.09145), (0.07853, 4.675, 0.1293), (-1.027, 1.173, -0.2107), (-1.027, 1.173, 0.3306), (-1.338, 1.118, -0.2107), (-1.338, 1.118, 0.3306), (-1.142, 1.823, -0.2158), (-1.119, 1.693, 0.2929), (-1.452, 1.768, -0.2158), (-1.43, 1.639, 0.2929), (-1.331, 1.079, -0.2495), (-1.02, 1.134, -0.2495), (-0.9977, 1.005, 0.2593), (-1.308, 0.95, 0.2593), (-1.036, 1.223, -0.2495), (-1.059, 1.353, 0.2593), (-1.37, 1.298, 0.2593), (-1.347, 1.169, -0.2495), (-1.151, 1.875, -0.181), (-1.151, 1.875, 0.3604), (-1.462, 1.82, -0.181), (-1.462, 1.82, 0.3604), (-1.165, 1.953, -0.2158), (-1.188, 2.082, 0.2929), (-1.475, 1.898, -0.2158), (-1.498, 2.028, 0.2929), (-1.254, 2.461, -0.2658), (-1.315, 2.502, 0.2548), (-1.565, 2.406, -0.2658), (-1.522, 2.466, 0.2548), (-1.093, 1.546, -0.2495), (-1.404, 1.491, 0.2593), (-1.093, 1.546, 0.2593), (-1.404, 1.491, -0.2495), (-1.281, 2.613, -0.2658), (-1.362, 2.766, 0.1448), (-1.592, 2.558, -0.2658), (-1.568, 2.73, 0.1448), (-1.027, 1.173, 0.05995), (-1.338, 1.118, 0.05995), (-1.13, 1.758, 0.03857), (-1.441, 1.703, 0.03857), (-1.32, 1.015, 0.004907), (-1.009, 1.069, 0.004906), (-1.358, 1.233, 0.004907), (-1.048, 1.288, 0.004907), (-1.151, 1.875, 0.08968), (-1.462, 1.82, 0.08968), (-1.176, 2.018, 0.03857), (-1.487, 1.963, 0.03857), (-1.254, 2.461, 0.004907), (-1.565, 2.406, 0.004907), (-1.404, 1.491, 0.004907), (-1.093, 1.546, 0.004907), (-1.319, 2.826, -0.07093), (-1.629, 2.771, -0.07093), (-1.183, 1.145, -0.2107), (-1.183, 1.145, 0.3306), (-1.297, 1.795, -0.2158), (-1.274, 1.666, 0.2929), (-1.153, 0.9774, 0.2593), (-1.176, 1.107, -0.2495), (-1.214, 1.325, 0.2593), (-1.191, 1.196, -0.2495), (-1.306, 1.848, -0.181), (-1.306, 1.848, 0.3604), (-1.32, 1.926, -0.2158), (-1.343, 2.055, 0.2929), (-1.41, 2.434, -0.2658), (-1.419, 2.484, 0.2548), (-1.248, 1.519, 0.2593), (-1.248, 1.519, -0.2495), (-1.457, 2.703, -0.2658), (-1.465, 2.748, 0.1448), (-1.495, 2.916, -0.07093), (-1.41, 2.434, 0.2756), (-1.565, 2.406, 0.2756), (-1.506, 2.979, 0.1239), (-1.64, 2.834, 0.1239), (-1.254, 2.461, 0.2756), (-1.33, 2.888, 0.1239), (-1.418, 2.479, 0.2211), (-1.466, 2.753, 0.1785), (-1.521, 2.461, 0.2211), (-1.569, 2.735, 0.1785), (-1.315, 2.497, 0.2211), (-1.363, 2.771, 0.1785), (-1.522, 3.072, 0.08623), (-1.523, 3.077, 0.1199), (-1.605, 2.936, 0.08623), (-1.398, 2.973, 0.08623), (-1.605, 2.941, 0.1199), (-1.399, 2.977, 0.1199), (-0.2554, 1.513, -0.2425), (-0.2554, 1.513, 0.3663), (-0.5892, 1.478, -0.2425), (-0.5892, 1.478, 0.3663), (-0.3165, 2.363, -0.2482), (-0.3044, 2.194, 0.3239), (-0.6503, 2.328, -0.2482), (-0.6381, 2.159, 0.3239), (-0.5855, 1.427, -0.286), (-0.2518, 1.462, -0.286), (-0.2396, 1.293, 0.286), (-0.5733, 1.258, 0.286), (-0.2602, 1.579, -0.286), (-0.2723, 1.749, 0.286), (-0.6061, 1.713, 0.286), (-0.5939, 1.544, -0.286), (-0.3214, 2.432, -0.2091), (-0.3214, 2.432, 0.3997), (-0.6552, 2.396, -0.2091), (-0.6552, 2.396, 0.3997), (-0.3288, 2.534, -0.2482), (-0.341, 2.703, 0.3239), (-0.6625, 2.499, -0.2482), (-0.6747, 2.668, 0.3239), (-0.3766, 3.199, -0.3044), (-0.4374, 3.258, 0.2809), (-0.7103, 3.163, -0.3044), (-0.6589, 3.235, 0.2809), (-0.2905, 2.002, -0.286), (-0.6243, 1.966, 0.286), (-0.2905, 2.002, 0.286), (-0.6243, 1.966, -0.286), (-0.3908, 3.397, -0.3044), (-0.4622, 3.604, 0.1573), (-0.7246, 3.362, -0.3044), (-0.6838, 3.58, 0.1573), (-0.2554, 1.513, 0.06189), (-0.5892, 1.478, 0.06189), (-0.3104, 2.279, 0.03786), (-0.6442, 2.243, 0.03786), (-0.5794, 1.342, 1.043e-06), (-0.2457, 1.378, 1.013e-06), (-0.6, 1.628, 1.103e-06), (-0.2662, 1.664, 1.132e-06), (-0.3214, 2.432, 0.09533), (-0.6552, 2.396, 0.09533), (-0.3349, 2.619, 0.03786), (-0.6686, 2.583, 0.03786), (-0.3766, 3.199, 1.937e-06), (-0.7103, 3.163, 1.937e-06), (-0.6243, 1.966, 1.103e-06), (-0.2905, 2.002, 1.103e-06), (-0.4108, 3.675, -0.08527), (-0.7446, 3.64, -0.08527), (-0.4223, 1.495, -0.2425), (-0.4223, 1.495, 0.3663), (-0.4834, 2.346, -0.2482), (-0.4712, 2.176, 0.3239), (-0.4065, 1.276, 0.286), (-0.4186, 1.445, -0.286), (-0.4392, 1.731, 0.286), (-0.427, 1.562, -0.286), (-0.4883, 2.414, -0.2091), (-0.4883, 2.414, 0.3997), (-0.4957, 2.516, -0.2482), (-0.5078, 2.686, 0.3239), (-0.5434, 3.181, -0.3044), (-0.5481, 3.246, 0.2809), (-0.4574, 1.984, 0.286), (-0.4574, 1.984, -0.286), (-0.5688, 3.534, -0.3044), (-0.573, 3.592, 0.1573), (-0.5888, 3.812, -0.08527), (-0.5434, 3.181, 0.3044), (-0.7103, 3.163, 0.3044), (-0.5947, 3.894, 0.1338), (-0.7505, 3.722, 0.1338), (-0.3766, 3.199, 0.3044), (-0.4167, 3.758, 0.1338), (-0.5477, 3.24, 0.243), (-0.5734, 3.598, 0.1952), (-0.6585, 3.228, 0.243), (-0.6842, 3.586, 0.1952), (-0.4369, 3.252, 0.243), (-0.4626, 3.61, 0.1952), (-0.6035, 4.016, 0.09145), (-0.6039, 4.023, 0.1293), (-0.7032, 3.85, 0.09145), (-0.4816, 3.874, 0.09145), (-0.7036, 3.857, 0.1293), (-0.4821, 3.88, 0.1293), (3.032, 0.9436, 0.05191), (3.023, 0.8573, 0.2625), (2.814, 0.6747, -0.1782), (2.814, 0.6747, 0.2625), (2.814, 0.6747, 0.04218), (2.998, 0.8847, -0.1782), (3.085, 0.915, 0.2636), (3.059, 0.9424, 0.2636), (3.085, 0.915, -0.1772), (3.059, 0.9424, -0.1771), (3.093, 1.001, 0.05292), (3.119, 0.9739, 0.05288), (-0.4465, -1.441, -0.3044), (-0.5953, -1.441, -0.3044), (0.6404, -1.603, 0.02081), (0.5953, -1.441, 0.3044), (-0.5953, -1.441, -1.538e-07), (-0.5953, -1.441, 0.3044), (-0.4465, -1.441, 0.3044), (0.4465, -1.441, -0.3044), (0.2977, -1.441, -0.3044), (0.1488, -1.441, -0.3044), (-2.701e-07, -1.441, -0.3044), (-0.1488, -1.441, -0.3044), (-0.2977, -1.441, -0.3044), (0.4465, -1.441, 0.3044), (0.2977, -1.441, 0.3044), (0.1488, -1.441, 0.3044), (-5.54e-07, -1.441, 0.3044), (-0.1488, -1.441, 0.3044), (-0.2977, -1.441, 0.3044), (-0.4465, -2.249, 0.1749), (-0.5953, -2.249, 0.07779), (-0.6314, -2.249, -3.121e-07), (0.5953, -1.441, -0.3044), (0.5953, -2.249, 0.06486), (0.6314, -2.249, -3.121e-07), (-0.5953, -2.249, -0.07779), (-0.4465, -2.249, -0.1749), (-0.4465, -1.997, -0.3044), (-0.5953, -1.997, -0.3044), (0.5953, -1.997, -2.627e-07), (0.5953, -1.997, 0.3044), (-0.5953, -1.997, -2.627e-07), (-0.5953, -1.997, 0.3044), (-0.4465, -1.997, 0.3044), (0.4465, -1.997, -0.3044), (0.2977, -1.997, -0.3044), (0.1488, -1.997, -0.3044), (-4.372e-07, -1.997, -0.3044), (-0.1488, -1.993, -0.313), (-0.2977, -1.997, -0.3044), (0.4465, -1.997, 0.3044), (0.2977, -1.997, 0.3044), (0.1488, -1.997, 0.3044), (-7.211e-07, -1.997, 0.3044), (-0.1488, -1.997, 0.3044), (-0.2977, -1.997, 0.3044), (0.5953, -1.997, -0.3044), (0.4465, -2.249, -0.1727), (0.2977, -2.249, -0.2524), (0.1488, -2.249, -0.274), (-5.297e-07, -2.249, -0.2684), (-0.1488, -2.249, -0.257), (-0.2977, -2.249, -0.2431), (0.4465, -2.249, 0.1727), (0.2977, -2.249, 0.2524), (0.1488, -2.249, 0.274), (-7.8e-07, -2.249, 0.2684), (-0.1488, -2.253, 0.2656), (-0.2977, -2.249, 0.2431), (0.5953, -2.249, -0.06486), (0.6316, -5.554, -0.003054), (0.5955, -5.554, 0.06181), (-0.4464, -5.554, -0.1779), (-0.5952, -5.554, -0.08084), (-0.6313, -5.554, -0.003054), (-0.5952, -5.554, 0.07473), (-0.4464, -5.554, 0.1718), (0.4466, -5.554, -0.1757), (0.2978, -5.554, -0.2554), (0.149, -5.554, -0.277), (0.0001305, -5.554, -0.2714), (-0.1487, -5.554, -0.26), (-0.2975, -5.554, -0.2462), (0.4466, -5.554, 0.1696), (0.2978, -5.554, 0.2493), (0.149, -5.554, 0.2709), (0.0001303, -5.554, 0.2653), (-0.1487, -5.558, 0.2625), (-0.2975, -5.554, 0.2401), (0.2978, -5.554, -0.003054), (0.0001304, -5.554, -0.003054), (-0.2975, -5.554, -0.003054), (0.5955, -5.554, -0.06792), (-0.1487, -5.554, -0.003054), (0.149, -5.554, -0.003054), (0.4466, -5.554, -0.003054), (-0.4464, -5.554, -0.003054)], [], [(204, 200, 2, 163), (203, 165, 6, 202), (164, 5, 30, 173), (189, 11, 505, 506), (178, 165, 7, 23), (106, 43, 21, 101), (124, 91, 95, 125), (10, 98, 502, 503), (196, 17, 511, 510), (16, 196, 510, 509), (180, 166, 16, 100), (198, 167, 17, 196), (193, 168, 18, 191), (179, 98, 10, 169), (197, 194, 11, 170), (192, 189, 12, 171), (94, 63, 39, 81), (84, 44, 19, 73), (83, 46, 22, 74), (105, 45, 20, 102), (48, 86, 94, 65), (122, 119, 96, 123), (143, 138, 33, 77), (25, 1, 28, 76), (26, 4, 29, 75), (162, 0, 27, 172), (78, 32, 36, 80), (142, 140, 32, 78), (182, 139, 31, 174), (181, 141, 34, 175), (79, 37, 147, 146), (174, 31, 35, 176), (175, 34, 38, 177), (77, 33, 37, 79), (104, 40, 52, 110), (93, 64, 42, 82), (116, 66, 41, 103), (115, 65, 40, 104), (99, 4, 45, 105), (71, 13, 46, 83), (26, 0, 44, 84), (97, 8, 43, 106), (102, 20, 48, 107), (101, 21, 50, 108), (74, 22, 49, 85), (73, 19, 47, 86), (110, 52, 56, 112), (81, 39, 51, 87), (82, 42, 54, 88), (103, 41, 53, 109), (89, 55, 59, 91), (87, 51, 55, 89), (88, 54, 58, 90), (109, 53, 57, 111), (92, 121, 123, 96), (90, 58, 121, 92), (111, 57, 61, 113), (112, 56, 124, 120), (107, 48, 65, 115), (108, 50, 66, 116), (85, 49, 64, 93), (86, 47, 63, 94), (119, 117, 69, 96), (113, 61, 69, 117), (60, 68, 131, 130), (91, 59, 67, 95), (50, 85, 93, 66), (57, 90, 92, 61), (61, 92, 96, 69), (53, 88, 90, 57), (52, 87, 89, 56), (56, 89, 91, 124), (41, 82, 88, 53), (40, 81, 87, 52), (20, 73, 86, 48), (21, 74, 85, 50), (4, 26, 84, 45), (8, 71, 83, 43), (66, 93, 82, 41), (31, 77, 79, 35), (177, 38, 157, 184), (141, 142, 78, 34), (34, 78, 80, 38), (0, 26, 75, 27), (5, 25, 76, 30), (139, 143, 77, 31), (43, 83, 74, 21), (45, 84, 73, 20), (65, 94, 81, 40), (6, 24, 499, 500), (100, 16, 509, 508), (24, 2, 496, 499), (163, 178, 23, 3), (194, 10, 503, 504), (25, 5, 498, 497), (129, 127, 133, 136), (59, 113, 117, 67), (95, 67, 117, 119), (47, 108, 116, 63), (49, 107, 115, 64), (58, 112, 120, 121), (55, 111, 113, 59), (51, 109, 111, 55), (39, 103, 109, 51), (54, 110, 112, 58), (19, 101, 108, 47), (22, 102, 107, 49), (0, 97, 106, 44), (13, 99, 105, 46), (64, 115, 104, 42), (63, 116, 103, 39), (42, 104, 110, 54), (125, 95, 119, 122), (46, 105, 102, 22), (162, 1, 98, 179), (164, 180, 100, 5), (18, 202, 501, 513), (44, 106, 101, 19), (114, 62, 121, 120), (70, 118, 122, 123), (62, 70, 123, 121), (68, 60, 124, 125), (60, 114, 120, 124), (118, 68, 125, 122), (126, 130, 131, 127), (128, 126, 127, 129), (68, 118, 132, 135), (114, 60, 130, 126), (70, 62, 128, 129), (62, 114, 126, 128), (135, 132, 133, 137), (132, 134, 136, 133), (118, 70, 134, 132), (70, 129, 136, 134), (131, 68, 135, 137), (127, 131, 137, 133), (27, 75, 143, 139), (30, 76, 142, 141), (173, 30, 141, 181), (172, 27, 139, 182), (76, 28, 140, 142), (75, 29, 138, 143), (149, 148, 487, 486), (183, 144, 150, 185), (80, 36, 158, 156), (38, 80, 156, 157), (176, 35, 144, 183), (35, 79, 146, 144), (187, 186, 160, 159), (185, 187, 159, 161), (184, 157, 160, 186), (146, 147, 153, 152), (144, 146, 152, 150), (155, 484, 489, 490), (148, 149, 157, 156), (145, 148, 156, 158), (155, 483, 159, 160), (483, 488, 161, 159), (488, 145, 158, 161), (149, 155, 160, 157), (147, 184, 186, 153), (150, 152, 187, 185), (152, 153, 186, 187), (36, 176, 183, 158), (158, 183, 185, 161), (28, 172, 182, 140), (29, 173, 181, 138), (4, 99, 180, 164), (0, 162, 179, 97), (2, 24, 178, 163), (37, 177, 184, 147), (33, 175, 177, 37), (32, 174, 176, 36), (138, 181, 175, 33), (140, 182, 174, 32), (1, 162, 172, 28), (188, 192, 171, 9), (251, 197, 170, 249), (97, 179, 169, 8), (190, 15, 168, 193), (195, 14, 167, 198), (99, 13, 166, 180), (24, 6, 165, 178), (4, 164, 173, 29), (201, 7, 165, 203), (199, 204, 163, 3), (14, 190, 193, 167), (249, 170, 192, 188), (2, 200, 495, 496), (170, 11, 189, 192), (167, 193, 191, 17), (202, 6, 500, 501), (13, 195, 198, 166), (8, 169, 197, 251), (5, 100, 508, 498), (169, 10, 194, 197), (166, 198, 196, 16), (1, 25, 497, 517), (9, 171, 204, 199), (15, 201, 203, 168), (17, 191, 512, 511), (200, 12, 507, 495), (168, 203, 202, 18), (171, 12, 200, 204), (235, 211, 206, 278), (275, 223, 208, 268), (229, 212, 205, 267), (269, 213, 253, 227), (234, 255, 252, 279), (215, 271, 275, 263), (292, 290, 277, 241), (281, 209, 257, 283), (233, 224, 210, 228), (239, 264, 254, 280), (287, 263, 209, 281), (195, 13, 255, 234), (72, 14, 213, 269), (207, 8, 212, 229), (251, 249, 211, 235), (279, 252, 215, 236), (278, 206, 256, 237), (227, 253, 216, 270), (267, 205, 214, 271), (268, 208, 217, 272), (228, 210, 218, 273), (230, 219, 221, 274), (272, 217, 219, 230), (273, 218, 260, 231), (282, 258, 220, 284), (232, 240, 241, 277), (231, 260, 240, 232), (284, 220, 222, 238), (236, 215, 263, 287), (237, 256, 264, 239), (270, 216, 224, 233), (271, 214, 223, 275), (290, 288, 226, 277), (238, 222, 226, 288), (261, 265, 243, 298), (274, 221, 225, 276), (256, 270, 233, 264), (220, 231, 232, 222), (222, 232, 277, 226), (258, 273, 231, 220), (257, 272, 230, 259), (259, 230, 274, 293), (254, 228, 273, 258), (209, 268, 272, 257), (252, 267, 271, 215), (206, 227, 270, 256), (13, 207, 229, 255), (249, 72, 269, 211), (264, 233, 228, 254), (211, 269, 227, 206), (255, 229, 267, 252), (263, 275, 268, 209), (297, 242, 244, 300), (221, 238, 288, 225), (276, 225, 288, 290), (214, 237, 239, 223), (216, 236, 287, 224), (260, 285, 291, 240), (219, 284, 238, 221), (217, 282, 284, 219), (208, 280, 282, 217), (218, 283, 285, 260), (205, 278, 237, 214), (253, 279, 236, 216), (8, 251, 235, 212), (14, 195, 234, 213), (224, 287, 281, 210), (223, 239, 280, 208), (210, 281, 283, 218), (213, 234, 279, 253), (212, 235, 278, 205), (286, 262, 240, 291), (266, 289, 292, 241), (262, 266, 241, 240), (295, 298, 243, 242), (296, 295, 242, 297), (265, 289, 299, 246), (246, 299, 244, 247), (299, 245, 300, 244), (289, 266, 245, 299), (266, 297, 300, 245), (243, 265, 246, 247), (242, 243, 247, 244), (293, 274, 276, 294), (250, 14, 213, 269), (283, 257, 259, 285), (280, 254, 258, 282), (285, 259, 293, 291), (249, 250, 269, 211), (294, 276, 290, 292), (265, 261, 293, 294), (261, 286, 291, 293), (289, 265, 294, 292), (286, 261, 298, 295), (266, 262, 296, 297), (262, 286, 295, 296), (360, 309, 303, 355), (378, 349, 353, 379), (352, 329, 305, 339), (342, 310, 301, 337), (341, 312, 304, 338), (359, 311, 302, 356), (314, 344, 352, 331), (376, 373, 354, 377), (358, 306, 318, 364), (351, 330, 308, 340), (370, 332, 307, 357), (369, 331, 306, 358), (201, 15, 311, 359), (23, 7, 312, 341), (199, 3, 309, 360), (356, 302, 314, 361), (355, 303, 316, 362), (338, 304, 315, 343), (337, 301, 313, 344), (364, 318, 322, 366), (339, 305, 317, 345), (340, 308, 320, 346), (357, 307, 319, 363), (347, 321, 325, 349), (345, 317, 321, 347), (346, 320, 324, 348), (363, 319, 323, 365), (350, 375, 377, 354), (348, 324, 375, 350), (365, 323, 327, 367), (366, 322, 378, 374), (361, 314, 331, 369), (362, 316, 332, 370), (343, 315, 330, 351), (344, 313, 329, 352), (373, 371, 335, 354), (367, 327, 335, 371), (326, 334, 385, 384), (349, 325, 333, 353), (316, 343, 351, 332), (323, 348, 350, 327), (327, 350, 354, 335), (319, 346, 348, 323), (318, 345, 347, 322), (322, 347, 349, 378), (307, 340, 346, 319), (306, 339, 345, 318), (302, 337, 344, 314), (303, 338, 343, 316), (3, 23, 341, 309), (332, 351, 340, 307), (309, 341, 338, 303), (311, 342, 337, 302), (331, 352, 339, 306), (383, 381, 387, 390), (325, 367, 371, 333), (353, 333, 371, 373), (313, 362, 370, 329), (315, 361, 369, 330), (324, 366, 374, 375), (321, 365, 367, 325), (317, 363, 365, 321), (305, 357, 363, 317), (320, 364, 366, 324), (301, 355, 362, 313), (304, 356, 361, 315), (9, 199, 360, 310), (7, 201, 359, 312), (330, 369, 358, 308), (329, 370, 357, 305), (308, 358, 364, 320), (379, 353, 373, 376), (312, 359, 356, 304), (310, 360, 355, 301), (368, 328, 375, 374), (336, 372, 376, 377), (328, 336, 377, 375), (334, 326, 378, 379), (326, 368, 374, 378), (372, 334, 379, 376), (380, 384, 385, 381), (382, 380, 381, 383), (334, 372, 386, 389), (368, 326, 384, 380), (336, 328, 382, 383), (328, 368, 380, 382), (389, 386, 387, 391), (386, 388, 390, 387), (372, 336, 388, 386), (336, 383, 390, 388), (385, 334, 389, 391), (381, 385, 391, 387), (342, 248, 9, 310), (311, 15, 248, 342), (451, 400, 394, 446), (469, 440, 444, 470), (443, 420, 396, 430), (433, 401, 392, 428), (432, 403, 395, 429), (450, 402, 393, 447), (405, 435, 443, 422), (467, 464, 445, 468), (449, 397, 409, 455), (442, 421, 399, 431), (461, 423, 398, 448), (460, 422, 397, 449), (190, 14, 402, 450), (248, 15, 403, 432), (188, 9, 400, 451), (447, 393, 405, 452), (446, 394, 407, 453), (429, 395, 406, 434), (428, 392, 404, 435), (455, 409, 413, 457), (430, 396, 408, 436), (431, 399, 411, 437), (448, 398, 410, 454), (438, 412, 416, 440), (436, 408, 412, 438), (437, 411, 415, 439), (454, 410, 414, 456), (441, 466, 468, 445), (439, 415, 466, 441), (456, 414, 418, 458), (457, 413, 469, 465), (452, 405, 422, 460), (453, 407, 423, 461), (434, 406, 421, 442), (435, 404, 420, 443), (464, 462, 426, 445), (458, 418, 426, 462), (417, 425, 476, 475), (440, 416, 424, 444), (407, 434, 442, 423), (414, 439, 441, 418), (418, 441, 445, 426), (410, 437, 439, 414), (409, 436, 438, 413), (413, 438, 440, 469), (398, 431, 437, 410), (397, 430, 436, 409), (393, 428, 435, 405), (394, 429, 434, 407), (9, 248, 432, 400), (423, 442, 431, 398), (400, 432, 429, 394), (402, 433, 428, 393), (422, 443, 430, 397), (474, 472, 478, 481), (416, 458, 462, 424), (444, 424, 462, 464), (404, 453, 461, 420), (406, 452, 460, 421), (415, 457, 465, 466), (412, 456, 458, 416), (408, 454, 456, 412), (396, 448, 454, 408), (411, 455, 457, 415), (392, 446, 453, 404), (395, 447, 452, 406), (249, 188, 451, 401), (15, 190, 450, 403), (421, 460, 449, 399), (420, 461, 448, 396), (399, 449, 455, 411), (470, 444, 464, 467), (403, 450, 447, 395), (401, 451, 446, 392), (459, 419, 466, 465), (427, 463, 467, 468), (419, 427, 468, 466), (425, 417, 469, 470), (417, 459, 465, 469), (463, 425, 470, 467), (471, 475, 476, 472), (473, 471, 472, 474), (425, 463, 477, 480), (459, 417, 475, 471), (427, 419, 473, 474), (419, 459, 471, 473), (480, 477, 478, 482), (477, 479, 481, 478), (463, 427, 479, 477), (427, 474, 481, 479), (476, 425, 480, 482), (472, 476, 482, 478), (433, 250, 249, 401), (402, 14, 250, 433), (145, 488, 154, 485), (488, 483, 493, 492), (148, 145, 485, 487), (155, 149, 486, 484), (486, 487, 151, 484), (487, 485, 154, 151), (493, 490, 489, 494), (492, 493, 494, 491), (484, 151, 494, 489), (154, 488, 492, 491), (483, 155, 490, 493), (151, 154, 491, 494), (498, 508, 535, 525), (510, 511, 538, 537), (517, 497, 524, 541), (496, 495, 522, 523), (495, 507, 534, 522), (502, 517, 541, 529), (508, 509, 536, 535), (499, 496, 523, 526), (507, 506, 533, 534), (511, 512, 539, 538), (505, 504, 531, 532), (506, 505, 532, 533), (503, 502, 529, 530), (509, 510, 537, 536), (501, 500, 527, 528), (504, 503, 530, 531), (191, 18, 513, 512), (11, 194, 504, 505), (98, 1, 517, 502), (12, 189, 506, 507), (527, 526, 516, 515), (539, 540, 553, 552), (524, 525, 518, 519), (540, 528, 514, 553), (525, 535, 548, 518), (537, 538, 551, 550), (541, 524, 519, 554), (523, 522, 521, 520), (522, 534, 547, 521), (529, 541, 554, 542), (535, 536, 549, 548), (526, 523, 520, 516), (534, 533, 546, 547), (538, 539, 552, 551), (532, 531, 544, 545), (533, 532, 545, 546), (513, 501, 528, 540), (497, 498, 525, 524), (512, 513, 540, 539), (500, 499, 526, 527), (552, 553, 573, 572), (553, 514, 561, 573), (518, 548, 568, 556), (550, 551, 571, 570), (554, 519, 555, 577), (521, 547, 567, 557), (542, 554, 577, 562), (548, 549, 569, 568), (516, 520, 558, 559), (547, 546, 566, 567), (551, 552, 572, 571), (545, 544, 564, 565), (520, 521, 557, 558), (546, 545, 565, 566), (543, 542, 562, 563), (519, 518, 556, 555), (531, 530, 543, 544), (528, 527, 515, 514), (536, 537, 550, 549), (530, 529, 542, 543), (581, 561, 560, 559), (580, 568, 569, 574), (579, 570, 571, 575), (578, 572, 573, 576), (566, 578, 576, 567), (564, 579, 575, 565), (562, 580, 574, 563), (557, 581, 559, 558), (577, 555, 580, 562), (555, 556, 568, 580), (565, 575, 578, 566), (575, 571, 572, 578), (563, 574, 579, 564), (574, 569, 570, 579), (567, 576, 581, 557), (576, 573, 561, 581), (515, 516, 559, 560), (544, 543, 563, 564), (514, 515, 560, 561), (549, 550, 570, 569)])
me_cube_002.polygons.foreach_set('use_smooth', [True] * 580)
me_cube_002.materials.append(mat_material)
me_cube_002.use_remesh_preserve_volume = False
me_cube_002.use_remesh_preserve_attributes = False
me_cube_002.use_mirror_vertex_groups = False
me_cube_002.update()

# ---- objects
ob_cube = bpy.data.objects.new('Cube', me_cube)
ob_lamp = bpy.data.objects.new('Lamp', light_lamp)
ob_camera = bpy.data.objects.new('Camera', cam_camera)
ob_cube_001 = bpy.data.objects.new('Cube.001', me_cube_002)

# ---- transforms, parenting, visibility, modifiers, constraints
ob_cube.location = (0.0, 0.0, 0.0)
ob_cube.lock_rotations_4d = False
ob_cube.empty_display_type = 'ARROWS'
ob_cube.lineart.crease_threshold = 0.0
_m = ob_cube.modifiers.new('Subsurf', 'SUBSURF')
_m.uv_smooth = 'PRESERVE_CORNERS'
_m.quality = 2
_m.levels = 3
_m.show_only_control_edges = False
ob_lamp.location = (4.076, 1.005, 5.904)
ob_lamp.rotation_euler = (0.6503, 0.05522, 1.866)
ob_lamp.lock_rotations_4d = False
ob_lamp.empty_display_type = 'ARROWS'
ob_lamp.color = (0.0, 0.0, 0.0, 0.0)
ob_lamp.lineart.crease_threshold = 0.0
ob_camera.location = (7.481, -6.508, 5.344)
ob_camera.rotation_euler = (1.109, 0.0, 0.8149)
ob_camera.lock_rotations_4d = False
ob_camera.empty_display_type = 'ARROWS'
ob_camera.color = (0.0, 0.0, 0.0, 0.0)
ob_camera.display_type = 'WIRE'
ob_camera.lineart.crease_threshold = 0.0
ob_cube_001.location = (0.0, 0.0, 0.0)
ob_cube_001.lock_rotations_4d = False
ob_cube_001.empty_display_type = 'ARROWS'
ob_cube_001.lineart.crease_threshold = 0.0
_m = ob_cube_001.modifiers.new('Subsurf', 'SUBSURF')
_m.uv_smooth = 'PRESERVE_CORNERS'
_m.quality = 2
_m.levels = 3
_m.show_only_control_edges = False

# ---- collection membership
col_collection_1.objects.link(ob_cube)
col_collection_1.objects.link(ob_lamp)
col_collection_1.objects.link(ob_camera)
col_collection_20.objects.link(ob_cube_001)

# ---- scene / render settings (as saved in the file)
scene.camera = ob_camera
scene.frame_start = 1; scene.frame_end = 250; scene.frame_set(0)
scene.render.engine = 'BLENDER_EEVEE_NEXT'
scene.render.resolution_percentage = 50
scene.render.dither_intensity = 0.0
scene.cycles.use_denoising = False
scene.cycles.samples = 128
scene.cycles.sampling_pattern = 'TABULATED_SOBOL'
scene.cycles.use_adaptive_sampling = False
scene.cycles.use_light_tree = False
scene.cycles.blur_glossy = 0.0
scene.cycles.sample_clamp_indirect = 0.0
scene.view_settings.view_transform = 'Standard'
bpy.context.view_layer.update()

